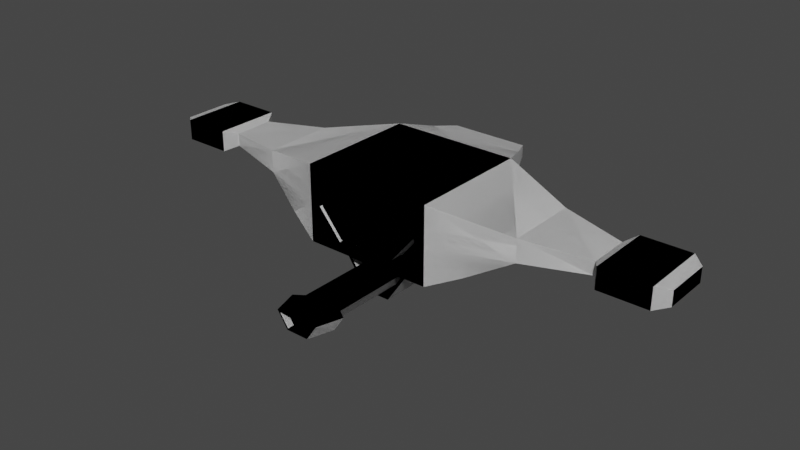 # Source: normalDrone.blend  (saved by Blender 2.91.10; exported with 4.5.12 LTS)
import bpy
from mathutils import Matrix  # noqa: F401  (used for matrix-valued properties, if any)

bpy.ops.wm.read_factory_settings(use_empty=True)
scene = bpy.context.scene
scene.name = 'Scene'

# ---- collections
col_collection = bpy.data.collections.new('Collection'); scene.collection.children.link(col_collection)

# ---- world
world_world = bpy.data.worlds.new('World'); scene.world = world_world
world_world.use_nodes = True; world_world.node_tree.nodes.clear()
_N = world_world.node_tree.nodes; _L = world_world.node_tree.links
n0 = _N.new('ShaderNodeOutputWorld'); n0.name = 'World Output'; n0.location = (300, 300)
n1 = _N.new('ShaderNodeBackground'); n1.name = 'Background'; n1.location = (10, 300)
n1.inputs[0].default_value = (0.05088, 0.05088, 0.05088, 1.0)
_L.new(n1.outputs[0], n0.inputs[0])
n0.is_active_output = True
world_world.color = (0.05088, 0.05088, 0.05088)
world_world.use_sun_shadow = False
world_world.sun_shadow_jitter_overblur = 0.0

# ---- meshes
me_cube_001 = bpy.data.meshes.new('Cube.001')
me_cube_001.from_pydata([(0.2383, -0.4023, -0.2147), (0.4195, -0.4023, 0.2203), (0.501, 0.5525, -0.2962), (0.501, 0.5525, 0.3018), (0.0, 0.5525, -0.2962), (0.0, 0.5525, 0.3018), (0.0, -0.4023, -0.2147), (0.0, -0.4023, 0.2203), (1.078, 0.3552, 0.1783), (0.7565, 0.4534, -0.1727), (0.7565, -0.3201, -0.1727), (1.078, -0.2051, 0.1783), (0.501, 0.5525, 0.002789), (0.4195, -0.4023, 0.002789), (0.0, 0.5525, 0.002789), (1.078, 0.3552, 0.002789), (1.078, -0.2051, 0.002789), (1.569, 0.2346, 0.1405), (1.569, -0.08445, 0.1405), (1.569, 0.2346, 0.04058), (1.569, -0.08445, 0.04058), (1.633, 0.3345, 0.1718), (1.633, -0.1844, 0.1718), (1.672, 0.295, 0.009288), (1.672, -0.1449, 0.009288), (2.007, 0.3345, 0.1718), (2.007, -0.1844, 0.1718), (1.967, 0.295, 0.009288), (1.967, -0.1449, 0.009288), (2.098, 0.2568, 0.1474), (2.098, -0.1066, 0.1474), (2.098, 0.2568, 0.03363), (2.098, -0.1066, 0.03363), (1.668, 0.2988, 0.1718), (1.668, -0.1487, 0.1718), (1.971, 0.2988, 0.1718), (1.971, -0.1487, 0.1718), (1.633, 0.3345, 0.1718), (1.633, -0.1844, 0.1718), (2.007, 0.3345, 0.1718), (2.007, -0.1844, 0.1718), (1.668, 0.2988, 0.103), (1.668, -0.1487, 0.103), (1.971, 0.2988, 0.103), (1.971, -0.1487, 0.103), (0.2342, -0.1356, -0.2962), (0.2342, 0.2857, -0.2962), (0.0, -0.1356, -0.2962), (0.0, 0.2857, -0.2962), (0.501, -0.4023, -0.2962), (0.501, 0.5525, -0.2962), (0.0, -0.4023, -0.2962), (0.0, 0.5525, -0.2962), (0.0, 0.4502, -0.3515), (0.0, -0.3001, -0.3763), (0.2217, -0.3001, -0.3763), (0.2684, 0.4502, -0.3515), (0.0, 0.4502, -0.5932), (0.0, -0.3001, -0.5683), (0.09218, -0.3001, -0.5683), (0.1054, 0.4502, -0.5932), (0.501, -0.4023, 0.002789), (0.501, -0.4023, -0.2962), (0.0, -0.4023, -0.2962), (0.501, -0.4023, 0.3018), (0.0, -0.4023, 0.3018), (0.0, -0.2475, 0.2203), (0.0, -0.2475, -0.2147), (0.4195, -0.2475, 0.002789), (0.2383, -0.2475, -0.2147), (0.4195, -0.2475, 0.2203), (0.0, -0.2475, 0.1975), (0.0, -0.2475, -0.2147), (0.3967, -0.2475, 0.01104), (0.2276, -0.2475, -0.1919), (0.3967, -0.2475, 0.1975), (0.4195, -0.2475, 0.002789), (0.2383, -0.2475, -0.2147), (0.0, -0.2475, -0.1919), (0.4195, -0.2475, 0.2203), (0.0, -0.2475, 0.2203), (0.0, -0.3987, 0.1975), (0.0, -0.3987, -0.1919), (0.3967, -0.3987, 0.01104), (0.2276, -0.3987, -0.1919), (0.3967, -0.3987, 0.1975), (0.0, -0.3001, -0.3515), (0.2684, -0.3001, -0.3515), (0.0, -0.3001, -0.5932), (0.1054, -0.3001, -0.5932), (0.0, -0.1554, -0.3763), (0.0, -0.1554, -0.5683), (0.1576, -0.1554, -0.4104), (0.07404, -0.1554, -0.5342), (0.0, -0.1554, -0.4104), (0.2217, -0.1554, -0.3763), (0.0, -0.1554, -0.5342), (0.09218, -0.1554, -0.5683), (0.0, -0.8364, -0.4104), (0.0, -0.8364, -0.5342), (0.1576, -0.8364, -0.4104), (0.07404, -0.8364, -0.5342), (0.0, -0.8364, -0.4104), (0.0, -0.8364, -0.5342), (0.1576, -0.8364, -0.4104), (0.07404, -0.8364, -0.5342), (0.0, -0.8874, -0.4104), (0.0, -0.8874, -0.5342), (0.2311, -0.8874, -0.4104), (0.1476, -0.8874, -0.5342), (0.0, -0.8874, -0.4104), (0.0, -0.8874, -0.5342), (0.2311, -0.8874, -0.4104), (0.1476, -0.8874, -0.5342), (0.0, -0.8874, -0.4104), (0.0, -0.8874, -0.5342), (0.2311, -0.8874, -0.4104), (0.1476, -0.8874, -0.5342), (0.0, -1.084, -0.4104), (0.0, -1.084, -0.5342), (0.1467, -1.084, -0.424), (0.08158, -1.084, -0.5206), (0.0, -1.084, -0.424), (0.1723, -1.084, -0.4104), (0.0, -1.084, -0.5206), (0.08882, -1.084, -0.5342), (0.0, -1.084, -0.424), (0.0, -1.084, -0.5206), (0.1467, -1.084, -0.424), (0.08158, -1.084, -0.5206), (0.0, -1.033, -0.424), (0.0, -1.033, -0.5206), (0.1467, -1.033, -0.424), (0.08158, -1.033, -0.5206), (0.0, 0.5525, 0.3018), (0.501, 0.5525, 0.3018), (0.501, 0.5525, 0.002789), (0.0, 0.5525, 0.002789), (0.0, 0.5525, 0.3018), (0.501, 0.5525, 0.3018), (0.501, 0.5525, 0.002789), (0.0, 0.5525, 0.002789), (0.0, 0.8209, 0.2306), (0.3816, 0.8209, 0.2306), (0.3816, 0.8209, 0.07402), (0.0, 0.8209, 0.07402), (0.0, 1.0, 0.1789), (0.2829, 1.0, 0.1789), (0.2829, 1.0, 0.1257), (0.0, 1.0, 0.1257), (0.0, 1.0, 0.1978), (0.3018, 1.0, 0.1978), (0.3018, 1.0, 0.1068), (0.0, 1.0, 0.1068), (0.0, 0.8797, 0.1789), (0.0, 0.8797, 0.1257), (0.2829, 0.8797, 0.1789), (0.2829, 0.8797, 0.1257), (1.633, 0.3345, 0.009288), (1.633, -0.1844, 0.009288), (2.007, 0.3345, 0.009288), (2.007, -0.1844, 0.009288), (1.672, 0.295, 0.1002), (1.672, -0.1449, 0.1002), (1.967, 0.295, 0.1002), (1.967, -0.1449, 0.1002)], [], [(5, 3, 135, 134), (62, 2, 9, 10), (4, 2, 50, 52), (3, 5, 65, 64), (15, 8, 17, 19), (3, 64, 11, 8), (12, 3, 8, 15), (61, 62, 10, 16), (64, 61, 16, 11), (2, 12, 15, 9), (9, 15, 16, 10), (4, 14, 12, 2), (18, 20, 159, 22), (8, 11, 18, 17), (11, 16, 20, 18), (16, 15, 19, 20), (23, 27, 164, 162), (17, 18, 22, 21), (20, 19, 158, 159), (19, 17, 21, 158), (26, 161, 32, 30), (158, 21, 25, 160), (22, 159, 161, 26), (25, 21, 37, 39), (31, 29, 30, 32), (25, 26, 30, 29), (161, 160, 31, 32), (160, 25, 29, 31), (34, 36, 44, 42), (26, 25, 39, 40), (22, 26, 40, 38), (21, 22, 38, 37), (34, 33, 37, 38), (35, 36, 40, 39), (33, 35, 39, 37), (36, 34, 38, 40), (41, 42, 44, 43), (36, 35, 43, 44), (35, 33, 41, 43), (33, 34, 42, 41), (48, 46, 56, 53), (2, 62, 49, 50), (62, 63, 51, 49), (45, 46, 50, 49), (47, 45, 49, 51), (46, 48, 52, 50), (56, 87, 89, 60), (46, 45, 87, 56), (45, 47, 86, 87), (57, 60, 89, 88), (58, 59, 97, 91), (53, 56, 60, 57), (1, 7, 66, 70), (13, 0, 62, 61), (0, 6, 63, 62), (7, 1, 64, 65), (1, 13, 61, 64), (68, 70, 79, 76), (0, 13, 68, 69), (13, 1, 70, 68), (6, 0, 69, 67), (73, 75, 85, 83), (67, 69, 77, 72), (70, 66, 80, 79), (69, 68, 76, 77), (73, 74, 77, 76), (74, 78, 72, 77), (71, 75, 79, 80), (75, 73, 76, 79), (84, 83, 85, 81, 82), (78, 74, 84, 82), (75, 71, 81, 85), (74, 73, 83, 84), (54, 55, 87, 86), (59, 58, 88, 89), (55, 59, 89, 87), (93, 92, 100, 101), (59, 55, 95, 97), (55, 54, 90, 95), (94, 92, 95, 90), (93, 96, 91, 97), (92, 93, 97, 95), (99, 101, 105, 103), (92, 94, 98, 100), (96, 93, 101, 99), (104, 102, 106, 108), (101, 100, 104, 105), (100, 98, 102, 104), (109, 108, 112, 113), (103, 105, 109, 107), (105, 104, 108, 109), (113, 112, 116, 117), (108, 106, 110, 112), (107, 109, 113, 111), (115, 117, 125, 119), (112, 110, 114, 116), (111, 113, 117, 115), (121, 120, 128, 129), (117, 116, 123, 125), (116, 114, 118, 123), (122, 120, 123, 118), (121, 124, 119, 125), (120, 121, 125, 123), (129, 128, 132, 133), (120, 122, 126, 128), (124, 121, 129, 127), (132, 130, 131, 133), (128, 126, 130, 132), (127, 129, 133, 131), (136, 137, 141, 140), (3, 12, 136, 135), (12, 14, 137, 136), (138, 139, 143, 142), (135, 136, 140, 139), (134, 135, 139, 138), (144, 145, 153, 152), (140, 141, 145, 144), (139, 140, 144, 143), (147, 148, 157, 156), (143, 144, 152, 151), (142, 143, 151, 150), (147, 146, 150, 151), (148, 147, 151, 152), (149, 148, 152, 153), (155, 154, 156, 157), (148, 149, 155, 157), (146, 147, 156, 154), (23, 24, 159, 158), (28, 27, 160, 161), (27, 23, 158, 160), (24, 28, 161, 159), (163, 162, 164, 165), (24, 23, 162, 163), (28, 24, 163, 165), (27, 28, 165, 164)])
_uv = me_cube_001.uv_layers.new(name='UVMap')
_uv.uv.foreach_set('vector', [0.7531, 0.5, 0.625, 0.5, 0.625, 0.5, 0.7531, 0.5, 0.375, 0.75, 0.375, 0.5, 0.375, 0.5, 0.375, 0.75, 0.375, 0.3719, 0.375, 0.5, 0.375, 0.5, 0.375, 0.3719, 0.625, 0.5, 0.7531, 0.5, 0.7531, 0.75, 0.625, 0.75, 0.5, 0.5, 0.625, 0.5, 0.625, 0.5, 0.5, 0.5, 0.625, 0.5, 0.625, 0.75, 0.625, 0.75, 0.625, 0.5, 0.5, 0.5, 0.625, 0.5, 0.625, 0.5, 0.5, 0.5, 0.5, 0.75, 0.375, 0.75, 0.375, 0.75, 0.5, 0.75, 0.625, 0.75, 0.5, 0.75, 0.5, 0.75, 0.625, 0.75, 0.375, 0.5, 0.5, 0.5, 0.5, 0.5, 0.375, 0.5, 0.375, 0.5, 0.5, 0.5, 0.5, 0.75, 0.375, 0.75, 0.375, 0.3719, 0.5, 0.3719, 0.5, 0.5, 0.375, 0.5, 0.625, 0.75, 0.5, 0.75, 0.5, 0.75, 0.625, 0.75, 0.625, 0.5, 0.625, 0.75, 0.625, 0.75, 0.625, 0.5, 0.625, 0.75, 0.5, 0.75, 0.5, 0.75, 0.625, 0.75, 0.5, 0.75, 0.5, 0.5, 0.5, 0.5, 0.5, 0.75, 0.5, 0.519, 0.5, 0.519, 0.5, 0.519, 0.5, 0.519, 0.625, 0.5, 0.625, 0.75, 0.625, 0.75, 0.625, 0.5, 0.5, 0.75, 0.5, 0.5, 0.5, 0.5, 0.5, 0.75, 0.5, 0.5, 0.625, 0.5, 0.625, 0.5, 0.5, 0.5, 0.625, 0.75, 0.5, 0.75, 0.5, 0.75, 0.625, 0.75, 0.5, 0.5, 0.625, 0.5, 0.625, 0.5, 0.5, 0.5, 0.625, 0.75, 0.5, 0.75, 0.5, 0.75, 0.625, 0.75, 0.625, 0.5, 0.625, 0.5, 0.625, 0.5, 0.625, 0.5, 0.5, 0.5, 0.625, 0.5, 0.625, 0.75, 0.5, 0.75, 0.625, 0.5, 0.625, 0.75, 0.625, 0.75, 0.625, 0.5, 0.5, 0.75, 0.5, 0.5, 0.5, 0.5, 0.5, 0.75, 0.5, 0.5, 0.625, 0.5, 0.625, 0.5, 0.5, 0.5, 0.625, 0.7328, 0.625, 0.7328, 0.625, 0.7328, 0.625, 0.7328, 0.625, 0.75, 0.625, 0.5, 0.625, 0.5, 0.625, 0.75, 0.625, 0.75, 0.625, 0.75, 0.625, 0.75, 0.625, 0.75, 0.625, 0.5, 0.625, 0.75, 0.625, 0.75, 0.625, 0.5, 0.625, 0.7328, 0.625, 0.5172, 0.625, 0.5, 0.625, 0.75, 0.625, 0.5172, 0.625, 0.7328, 0.625, 0.75, 0.625, 0.5, 0.625, 0.5172, 0.625, 0.5172, 0.625, 0.5, 0.625, 0.5, 0.625, 0.7328, 0.625, 0.7328, 0.625, 0.75, 0.625, 0.75, 0.625, 0.5172, 0.625, 0.7328, 0.625, 0.7328, 0.625, 0.5172, 0.625, 0.7328, 0.625, 0.5172, 0.625, 0.5172, 0.625, 0.7328, 0.625, 0.5172, 0.625, 0.5172, 0.625, 0.5172, 0.625, 0.5172, 0.625, 0.5172, 0.625, 0.7328, 0.625, 0.7328, 0.625, 0.5172, 0.2469, 0.5698, 0.3068, 0.5698, 0.3068, 0.5698, 0.2469, 0.5698, 0.375, 0.5, 0.375, 0.75, 0.375, 0.75, 0.375, 0.5, 0.375, 0.75, 0.375, 0.8781, 0.375, 0.8781, 0.375, 0.75, 0.3068, 0.6802, 0.3068, 0.5698, 0.375, 0.5, 0.375, 0.75, 0.2469, 0.6802, 0.3068, 0.6802, 0.375, 0.75, 0.2469, 0.75, 0.3068, 0.5698, 0.2469, 0.5698, 0.2469, 0.5, 0.375, 0.5, 0.3068, 0.5698, 0.3068, 0.6802, 0.3068, 0.6802, 0.3068, 0.5698, 0.3068, 0.5698, 0.3068, 0.6802, 0.3068, 0.6802, 0.3068, 0.5698, 0.3068, 0.6802, 0.2469, 0.6802, 0.2469, 0.6802, 0.3068, 0.6802, 0.2469, 0.5698, 0.3068, 0.5698, 0.3068, 0.6802, 0.2469, 0.6802, 0.2469, 0.6802, 0.2941, 0.6802, 0.2941, 0.6802, 0.2469, 0.6802, 0.2469, 0.5698, 0.3068, 0.5698, 0.3068, 0.5698, 0.2469, 0.5698, 0.5909, 0.7708, 0.5909, 0.8781, 0.5909, 0.8781, 0.5909, 0.7708, 0.5, 0.7708, 0.4091, 0.7708, 0.375, 0.75, 0.5, 0.75, 0.4091, 0.7708, 0.4091, 0.8781, 0.375, 0.8781, 0.375, 0.75, 0.5909, 0.8781, 0.5909, 0.7708, 0.625, 0.75, 0.625, 0.8781, 0.5909, 0.7708, 0.5, 0.7708, 0.5, 0.75, 0.625, 0.75, nan, nan, nan, nan, nan, nan, nan, nan, 0.4091, 0.7708, 0.5, 0.7708, 0.5, 0.7708, 0.4091, 0.7708, 0.5, 0.7708, 0.5909, 0.7708, 0.5909, 0.7708, 0.5, 0.7708, 0.4091, 0.8781, 0.4091, 0.7708, 0.4091, 0.7708, 0.4091, 0.8781, 0.5034, 0.7746, 0.5814, 0.7764, 0.5814, 0.7764, 0.5034, 0.7746, 0.4091, 0.8781, 0.4091, 0.7708, 0.4091, 0.7708, 0.4091, 0.8781, 0.5909, 0.7708, 0.5909, 0.8781, 0.5909, 0.8781, 0.5909, 0.7708, 0.4091, 0.7708, 0.5, 0.7708, 0.5, 0.7708, 0.4091, 0.7708, 0.5034, 0.7746, 0.4186, 0.7802, 0.4091, 0.7708, 0.5, 0.7708, 0.4186, 0.7802, 0.4186, 0.8781, 0.4091, 0.8781, 0.4091, 0.7708, 0.5814, 0.8781, 0.5814, 0.7764, 0.5909, 0.7708, 0.5909, 0.8781, 0.5814, 0.7764, 0.5034, 0.7746, 0.5, 0.7708, 0.5909, 0.7708, 0.4186, 0.7802, 0.5034, 0.7746, 0.5814, 0.7764, 0.5814, 0.8781, 0.4186, 0.8781, 0.4186, 0.8781, 0.4186, 0.7802, 0.4186, 0.7802, 0.4186, 0.8781, 0.5814, 0.7764, 0.5814, 0.8781, 0.5814, 0.8781, 0.5814, 0.7764, 0.4186, 0.7802, 0.5034, 0.7746, 0.5034, 0.7746, 0.4186, 0.7802, 0.2469, 0.6802, 0.2997, 0.6802, 0.3068, 0.6802, 0.2469, 0.6802, 0.2941, 0.6802, 0.2469, 0.6802, 0.2469, 0.6802, 0.3068, 0.6802, 0.2997, 0.6802, 0.2941, 0.6802, 0.3068, 0.6802, 0.3068, 0.6802, 0.2794, 0.6802, 0.2882, 0.6802, 0.2882, 0.6802, 0.2794, 0.6802, 0.2941, 0.6802, 0.2997, 0.6802, 0.2997, 0.6802, 0.2941, 0.6802, 0.2997, 0.6802, 0.2469, 0.6802, 0.2469, 0.6802, 0.2997, 0.6802, 0.2469, 0.6802, 0.2882, 0.6802, 0.2997, 0.6802, 0.2469, 0.6802, 0.2794, 0.6802, 0.2469, 0.6802, 0.2469, 0.6802, 0.2941, 0.6802, 0.2882, 0.6802, 0.2794, 0.6802, 0.2941, 0.6802, 0.2997, 0.6802, 0.2469, 0.6802, 0.2794, 0.6802, 0.2794, 0.6802, 0.2469, 0.6802, 0.2882, 0.6802, 0.2469, 0.6802, 0.2469, 0.6802, 0.2882, 0.6802, 0.2469, 0.6802, 0.2794, 0.6802, 0.2794, 0.6802, 0.2469, 0.6802, 0.2882, 0.6802, 0.2469, 0.6802, 0.2469, 0.6802, 0.2882, 0.6802, 0.2794, 0.6802, 0.2882, 0.6802, 0.2882, 0.6802, 0.2794, 0.6802, 0.2882, 0.6802, 0.2469, 0.6802, 0.2469, 0.6802, 0.2882, 0.6802, 0.2794, 0.6802, 0.2882, 0.6802, 0.2882, 0.6802, 0.2794, 0.6802, 0.2469, 0.6802, 0.2794, 0.6802, 0.2794, 0.6802, 0.2469, 0.6802, 0.2794, 0.6802, 0.2882, 0.6802, 0.2882, 0.6802, 0.2794, 0.6802, 0.2794, 0.6802, 0.2882, 0.6802, 0.2882, 0.6802, 0.2794, 0.6802, 0.2882, 0.6802, 0.2469, 0.6802, 0.2469, 0.6802, 0.2882, 0.6802, 0.2469, 0.6802, 0.2794, 0.6802, 0.2794, 0.6802, 0.2469, 0.6802, 0.2469, 0.6802, 0.2794, 0.6802, 0.2794, 0.6802, 0.2469, 0.6802, 0.2882, 0.6802, 0.2469, 0.6802, 0.2469, 0.6802, 0.2882, 0.6802, 0.2469, 0.6802, 0.2794, 0.6802, 0.2794, 0.6802, 0.2469, 0.6802, 0.2753, 0.6802, 0.2831, 0.6802, 0.2831, 0.6802, 0.2753, 0.6802, 0.2794, 0.6802, 0.2882, 0.6802, 0.2882, 0.6802, 0.2794, 0.6802, 0.2882, 0.6802, 0.2469, 0.6802, 0.2469, 0.6802, 0.2882, 0.6802, 0.2469, 0.6802, 0.2831, 0.6802, 0.2882, 0.6802, 0.2469, 0.6802, 0.2753, 0.6802, 0.2469, 0.6802, 0.2469, 0.6802, 0.2794, 0.6802, 0.2831, 0.6802, 0.2753, 0.6802, 0.2794, 0.6802, 0.2882, 0.6802, 0.2753, 0.6802, 0.2831, 0.6802, 0.2831, 0.6802, 0.2753, 0.6802, 0.2831, 0.6802, 0.2469, 0.6802, 0.2469, 0.6802, 0.2831, 0.6802, 0.2469, 0.6802, 0.2753, 0.6802, 0.2753, 0.6802, 0.2469, 0.6802, 0.2831, 0.6802, 0.2469, 0.6802, 0.2469, 0.6802, 0.2753, 0.6802, 0.2831, 0.6802, 0.2469, 0.6802, 0.2469, 0.6802, 0.2831, 0.6802, 0.2469, 0.6802, 0.2753, 0.6802, 0.2753, 0.6802, 0.2469, 0.6802, 0.5, 0.5, 0.5, 0.3719, 0.5, 0.3719, 0.5, 0.5, 0.625, 0.5, 0.5, 0.5, 0.5, 0.5, 0.625, 0.5, 0.5, 0.5, 0.5, 0.3719, 0.5, 0.3719, 0.5, 0.5, 0.7531, 0.5, 0.625, 0.5, 0.625, 0.5, 0.7531, 0.5, 0.625, 0.5, 0.5, 0.5, 0.5, 0.5, 0.625, 0.5, 0.7531, 0.5, 0.625, 0.5, 0.625, 0.5, 0.7531, 0.5, 0.5, 0.5, 0.5, 0.3719, 0.5, 0.3719, 0.5, 0.5, 0.5, 0.5, 0.5, 0.3719, 0.5, 0.3719, 0.5, 0.5, 0.625, 0.5, 0.5, 0.5, 0.5, 0.5, 0.625, 0.5, 0.599, 0.492, 0.526, 0.492, 0.526, 0.492, 0.599, 0.492, 0.625, 0.5, 0.5, 0.5, 0.5, 0.5, 0.625, 0.5, 0.7531, 0.5, 0.625, 0.5, 0.625, 0.5, 0.7531, 0.5, 0.599, 0.492, 0.599, 0.3719, 0.625, 0.3719, 0.625, 0.5, 0.526, 0.492, 0.599, 0.492, 0.625, 0.5, 0.5, 0.5, 0.526, 0.3719, 0.526, 0.492, 0.5, 0.5, 0.5, 0.3719, 0.526, 0.3719, 0.599, 0.3719, 0.599, 0.492, 0.526, 0.492, 0.526, 0.492, 0.526, 0.3719, 0.526, 0.3719, 0.526, 0.492, 0.599, 0.3719, 0.599, 0.492, 0.599, 0.492, 0.599, 0.3719, 0.5, 0.519, 0.5, 0.731, 0.5, 0.75, 0.5, 0.5, 0.5, 0.731, 0.5, 0.519, 0.5, 0.5, 0.5, 0.75, 0.5, 0.519, 0.5, 0.519, 0.5, 0.5, 0.5, 0.5, 0.5, 0.731, 0.5, 0.731, 0.5, 0.75, 0.5, 0.75, 0.5, 0.731, 0.5, 0.519, 0.5, 0.519, 0.5, 0.731, 0.5, 0.731, 0.5, 0.519, 0.5, 0.519, 0.5, 0.731, 0.5, 0.731, 0.5, 0.731, 0.5, 0.731, 0.5, 0.731, 0.5, 0.519, 0.5, 0.731, 0.5, 0.731, 0.5, 0.519])
me_cube_001.use_remesh_fix_poles = True
me_cube_001.use_remesh_preserve_attributes = False
me_cube_001.use_mirror_vertex_groups = False
me_cube_001.update()

# ---- objects
ob_cube = bpy.data.objects.new('Cube', me_cube_001)

# ---- transforms, parenting, visibility, modifiers, constraints
ob_cube.location = (0.0, 0.0, 0.0)
ob_cube.lineart.crease_threshold = 0.0
_m = ob_cube.modifiers.new('Mirror', 'MIRROR')
_m.use_clip = True
_m = ob_cube.modifiers.new('Mirror.001', 'MIRROR')
_m.use_clip = True

# ---- collection membership
col_collection.objects.link(ob_cube)

# ---- scene / render settings (as saved in the file)
scene.frame_start = 1; scene.frame_end = 250; scene.frame_set(1)
scene.render.engine = 'BLENDER_EEVEE_NEXT'
scene.cycles.use_denoising = False
scene.cycles.samples = 128
scene.cycles.sampling_pattern = 'TABULATED_SOBOL'
scene.cycles.use_adaptive_sampling = False
scene.cycles.use_light_tree = False
scene.view_settings.view_transform = 'Filmic'
bpy.context.view_layer.update()

# ---- added for rendering (the .blend has no active camera and no usable light): camera, sun
cam_auto = bpy.data.cameras.new('AutoCamera')
cam_auto.lens = 50.0
cam_auto.sensor_width = 36.0
cam_auto.clip_end = 1000.0
ob_auto_camera = bpy.data.objects.new('AutoCamera', cam_auto)
scene.collection.objects.link(ob_auto_camera)
ob_auto_camera.location = (4.41312, -5.33784, 3.38481)
ob_auto_camera.rotation_euler = (1.09748, -7.21219e-08, 0.694738)
scene.camera = ob_auto_camera
light_auto_sun = bpy.data.lights.new('AutoSun', 'SUN')
light_auto_sun.energy = 3.0
light_auto_sun.angle = 0.0523599
ob_auto_sun = bpy.data.objects.new('AutoSun', light_auto_sun)
scene.collection.objects.link(ob_auto_sun)
ob_auto_sun.rotation_euler = (0.872665, 0.174533, 0.523599)
bpy.context.view_layer.update()
